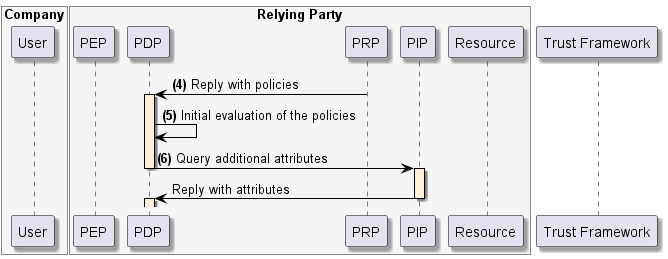

The diagram above was rendered by PlantUML. Its source (embedded in the PNG):
@startuml
skinparam shadowing true
skinparam ParticipantBorderColor black
skinparam arrowcolor black
skinparam SequenceLifeLineBorderColor black
skinparam SequenceLifeLineBackgroundColor PapayaWhip
box "Company" #WhiteSmoke
    participant "User" as user
end box
box "Relying Party" #WhiteSmoke
    participant "PEP" as pep
    participant "PDP" as pdp
    participant "PRP" as prp
    participant "PIP" as pip
    participant "Resource" as resource
end box
participant "Trust Framework" as trust


prp -> pdp --++: **(4)** Reply with policies
pdp -> pdp: **(5)** Initial evaluation of the policies
pdp -> pip --++: **(6)** Query additional attributes
pip -> pdp --++: Reply with attributes
@enduml